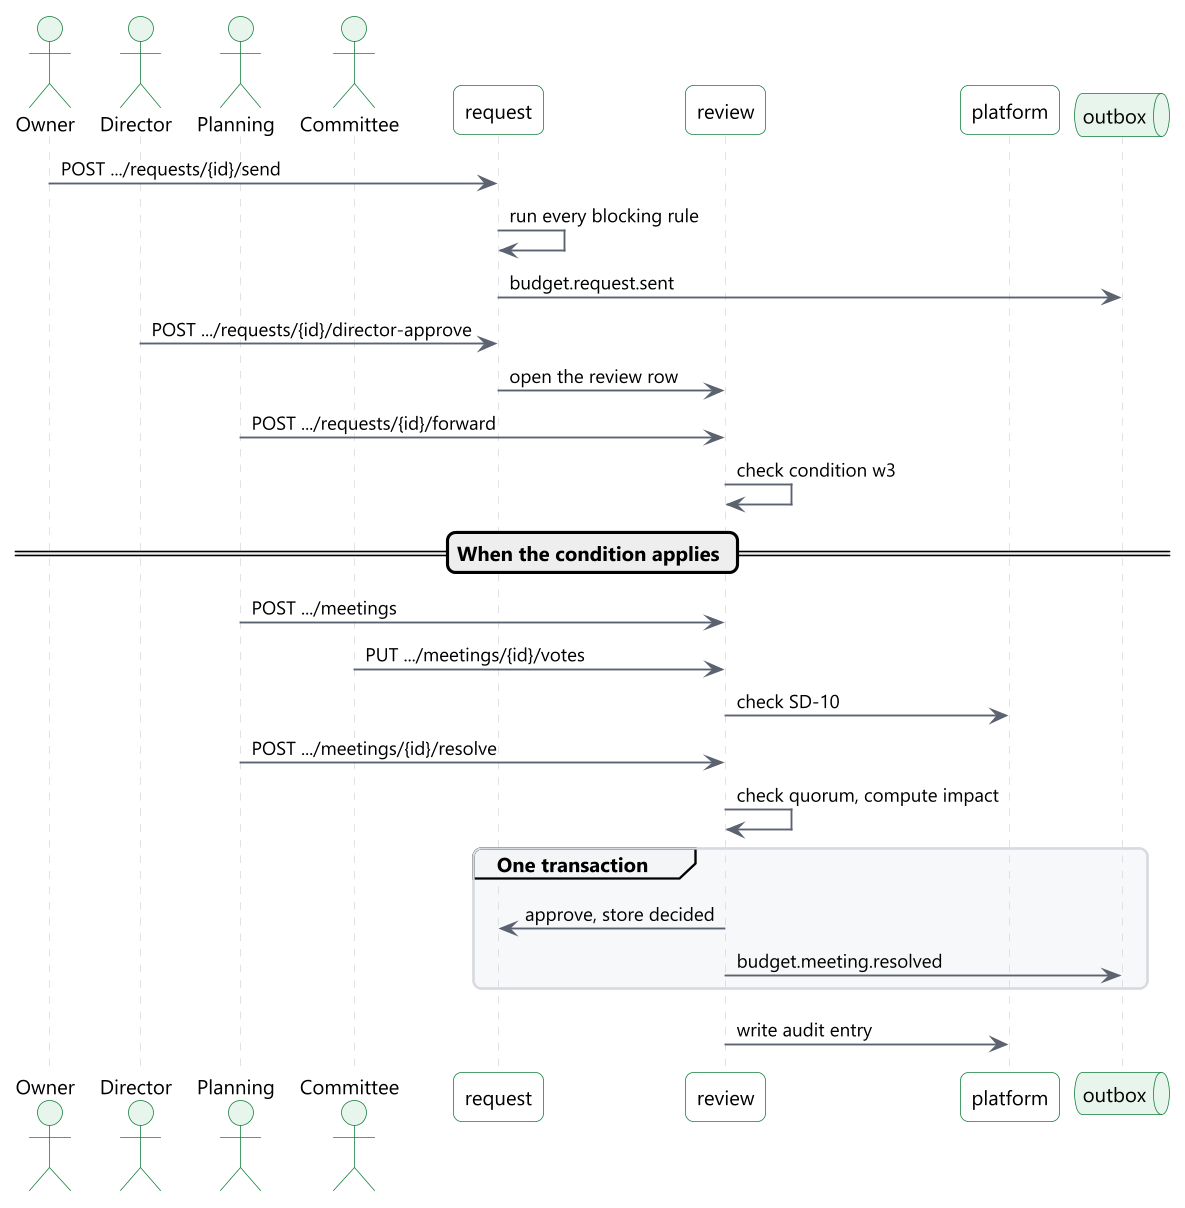

The diagram above was rendered by PlantUML. Its source (embedded in the PNG):
@startuml
!include include/common.puml
' title.th: จากการส่งคำขอถึงมติคณะกรรมการ
' title.en: From sending a request to the committee resolution
' desc.th: เจ้าของส่งคำขอ ระบบตรวจกฎ ผู้อำนวยการกองเห็นชอบ กองแผนส่งต่อตามเงื่อนไข คณะกรรมการลงมติเมื่อครบองค์ประชุม และวงเงินที่เห็นชอบถูกเก็บเป็นยอดที่ตัดสิน
' desc.en: The owner sends the request and the system runs the rules. The director approves, Planning routes it by the condition, the committee resolves once it has a quorum, and the approved amount is stored as the decided amount.
skinparam sequenceMessageAlign left
actor "$t("เจ้าของคำขอ", "Owner")" as o
actor "$t("ผอ.กอง", "Director")" as h
actor "$t("กองแผน", "Planning")" as p
actor "$t("คณะกรรมการ", "Committee")" as c
participant "request" as r
participant "review" as v
participant "platform" as t
queue "outbox" as q
o -> r : POST .../requests/{id}/send
r -> r : $t("ตรวจกฎ block ทุกข้อ", "run every blocking rule")
r -> q : budget.request.sent
h -> r : POST .../requests/{id}/director-approve
r -> v : $t("เปิดแถววงเงินรายรอบ", "open the review row")
p -> v : POST .../requests/{id}/forward
v -> v : $t("ตรวจเงื่อนไข w3", "check condition w3")
== $t("เมื่อเข้าเงื่อนไข", "When the condition applies") ==
p -> v : POST .../meetings
c -> v : PUT .../meetings/{id}/votes
v -> t : $t("ตรวจ SD-10", "check SD-10")
p -> v : POST .../meetings/{id}/resolve
v -> v : $t("ตรวจองค์ประชุม คำนวณผลกระทบ", "check quorum, compute impact")
group $t("ธุรกรรมเดียว", "One transaction")
  v -> r : $t("อนุมัติ เก็บ decided", "approve, store decided")
  v -> q : budget.meeting.resolved
end
v -> t : $t("เขียน Audit", "write audit entry")
@enduml